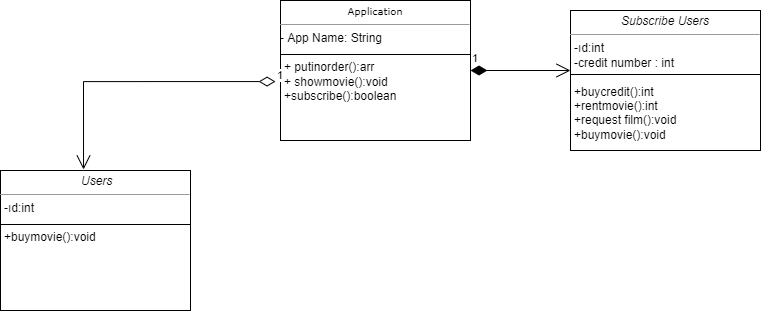

The diagram above was exported from draw.io. Its source (the exported page's mxGraphModel, read from the mxfile embedded in the PNG):
<mxGraphModel dx="868" dy="482" grid="1" gridSize="10" guides="1" tooltips="1" connect="1" arrows="1" fold="1" page="1" pageScale="1" pageWidth="850" pageHeight="1100" background="none" math="0" shadow="0">
  <root>
    <mxCell id="0" />
    <mxCell id="1" parent="0" />
    <mxCell id="5d2195bd80daf111-19" value="&lt;p style=&quot;margin:0px;margin-top:4px;text-align:center;&quot;&gt;&lt;i&gt;Subscribe Users&lt;/i&gt;&lt;/p&gt;&lt;hr size=&quot;1&quot;&gt;&lt;p style=&quot;margin:0px;margin-left:4px;&quot;&gt;-ıd:int&lt;br&gt;-credit number : int&lt;/p&gt;&lt;p style=&quot;margin:0px;margin-left:4px;&quot;&gt;&lt;br&gt;&lt;/p&gt;&lt;p style=&quot;margin:0px;margin-left:4px;&quot;&gt;+buycredit():int&lt;/p&gt;&lt;p style=&quot;margin:0px;margin-left:4px;&quot;&gt;+rentmovie():int&lt;/p&gt;&lt;p style=&quot;margin:0px;margin-left:4px;&quot;&gt;+request film():void&lt;/p&gt;&lt;p style=&quot;margin:0px;margin-left:4px;&quot;&gt;+buymovie():void&lt;br&gt;&lt;/p&gt;&lt;p style=&quot;margin:0px;margin-left:4px;&quot;&gt;&lt;br&gt;&lt;/p&gt;" style="verticalAlign=top;align=left;overflow=fill;fontSize=12;fontFamily=Helvetica;html=1;rounded=0;shadow=0;comic=0;labelBackgroundColor=none;strokeWidth=1" parent="1" vertex="1">
      <mxGeometry x="630" y="20" width="190" height="140" as="geometry" />
    </mxCell>
    <mxCell id="3nXCjfH24SxTGQpLU0Kv-1" value="&lt;p style=&quot;margin:0px;margin-top:4px;text-align:center;&quot;&gt;&lt;span style=&quot;font-family: Verdana; font-size: 10px;&quot;&gt;Application&lt;/span&gt;&lt;br&gt;&lt;/p&gt;&lt;hr size=&quot;1&quot;&gt;&lt;p style=&quot;margin:0px;margin-left:4px;&quot;&gt;&lt;/p&gt;&lt;span style=&quot;&quot;&gt;- App Name: String&lt;br&gt;&lt;br&gt;&lt;/span&gt;&lt;p style=&quot;margin:0px;margin-left:4px;&quot;&gt;+ putinorder():arr&lt;/p&gt;&lt;p style=&quot;margin:0px;margin-left:4px;&quot;&gt;+ showmovie():void&lt;/p&gt;&lt;p style=&quot;margin:0px;margin-left:4px;&quot;&gt;+subscribe():boolean&lt;/p&gt;&lt;p style=&quot;margin:0px;margin-left:4px;&quot;&gt;&lt;br&gt;&lt;/p&gt;" style="verticalAlign=top;align=left;overflow=fill;fontSize=12;fontFamily=Helvetica;html=1;rounded=0;shadow=0;comic=0;labelBackgroundColor=none;strokeWidth=1" vertex="1" parent="1">
      <mxGeometry x="340" y="10" width="190" height="140" as="geometry" />
    </mxCell>
    <mxCell id="3nXCjfH24SxTGQpLU0Kv-4" value="" style="line;strokeWidth=1;fillColor=none;align=left;verticalAlign=middle;spacingTop=-1;spacingLeft=3;spacingRight=3;rotatable=0;labelPosition=right;points=[];portConstraint=eastwest;" vertex="1" parent="1">
      <mxGeometry x="340" y="60" width="190" height="8" as="geometry" />
    </mxCell>
    <mxCell id="3nXCjfH24SxTGQpLU0Kv-5" value="1" style="endArrow=open;html=1;endSize=12;startArrow=diamondThin;startSize=14;startFill=0;edgeStyle=orthogonalEdgeStyle;align=left;verticalAlign=bottom;rounded=0;entryX=0.437;entryY=-0.007;entryDx=0;entryDy=0;entryPerimeter=0;exitX=-0.026;exitY=0.579;exitDx=0;exitDy=0;exitPerimeter=0;" edge="1" parent="1" source="3nXCjfH24SxTGQpLU0Kv-1" target="3nXCjfH24SxTGQpLU0Kv-7">
      <mxGeometry x="-1" y="3" relative="1" as="geometry">
        <mxPoint x="530" y="89.5" as="sourcePoint" />
        <mxPoint x="690" y="89.5" as="targetPoint" />
      </mxGeometry>
    </mxCell>
    <mxCell id="3nXCjfH24SxTGQpLU0Kv-6" value="" style="line;strokeWidth=1;fillColor=none;align=left;verticalAlign=middle;spacingTop=-1;spacingLeft=3;spacingRight=3;rotatable=0;labelPosition=right;points=[];portConstraint=eastwest;" vertex="1" parent="1">
      <mxGeometry x="630" y="80" width="190" height="8" as="geometry" />
    </mxCell>
    <mxCell id="3nXCjfH24SxTGQpLU0Kv-7" value="&lt;p style=&quot;margin:0px;margin-top:4px;text-align:center;&quot;&gt;&lt;i&gt;&amp;nbsp;Users&lt;/i&gt;&lt;/p&gt;&lt;hr size=&quot;1&quot;&gt;&lt;p style=&quot;margin:0px;margin-left:4px;&quot;&gt;-ıd:int&lt;/p&gt;&lt;p style=&quot;margin:0px;margin-left:4px;&quot;&gt;&lt;br&gt;&lt;/p&gt;&lt;p style=&quot;margin:0px;margin-left:4px;&quot;&gt;+buymovie():void&lt;/p&gt;&lt;p style=&quot;margin:0px;margin-left:4px;&quot;&gt;&lt;br&gt;&lt;/p&gt;" style="verticalAlign=top;align=left;overflow=fill;fontSize=12;fontFamily=Helvetica;html=1;rounded=0;shadow=0;comic=0;labelBackgroundColor=none;strokeWidth=1" vertex="1" parent="1">
      <mxGeometry x="60" y="180" width="190" height="140" as="geometry" />
    </mxCell>
    <mxCell id="3nXCjfH24SxTGQpLU0Kv-8" value="" style="line;strokeWidth=1;fillColor=none;align=left;verticalAlign=middle;spacingTop=-1;spacingLeft=3;spacingRight=3;rotatable=0;labelPosition=right;points=[];portConstraint=eastwest;" vertex="1" parent="1">
      <mxGeometry x="60" y="230" width="190" height="8" as="geometry" />
    </mxCell>
    <mxCell id="3nXCjfH24SxTGQpLU0Kv-9" value="1" style="endArrow=open;html=1;endSize=12;startArrow=diamondThin;startSize=14;startFill=1;edgeStyle=orthogonalEdgeStyle;align=left;verticalAlign=bottom;rounded=0;" edge="1" parent="1">
      <mxGeometry x="-1" y="3" relative="1" as="geometry">
        <mxPoint x="530" y="80" as="sourcePoint" />
        <mxPoint x="630" y="80" as="targetPoint" />
      </mxGeometry>
    </mxCell>
  </root>
</mxGraphModel>